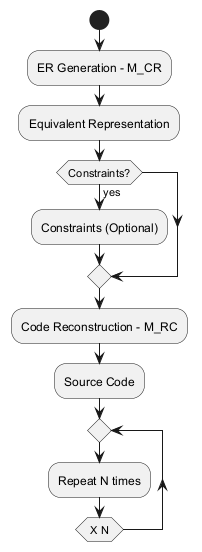

The diagram above was rendered by PlantUML. Its source (embedded in the PNG):
@startuml
start
:ER Generation - M_CR;
:Equivalent Representation;
if (Constraints?) then (yes)
  :Constraints (Optional);
endif
:Code Reconstruction - M_RC;
:Source Code;
repeat
  :Repeat N times;
repeat while (X N)
@enduml